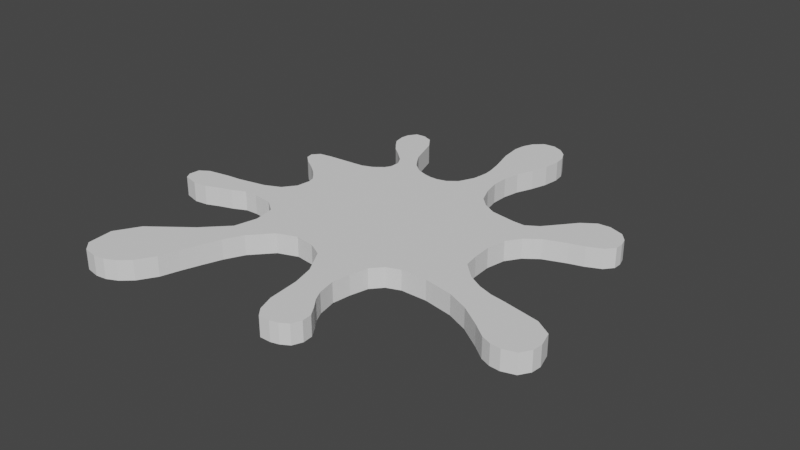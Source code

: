 # Source: splat.blend  (saved by Blender 2.93.20; exported with 4.5.12 LTS)
import bpy
from mathutils import Matrix  # noqa: F401  (used for matrix-valued properties, if any)

bpy.ops.wm.read_factory_settings(use_empty=True)
scene = bpy.context.scene
scene.name = 'Scene'

# ---- collections
col_collection = bpy.data.collections.new('Collection'); scene.collection.children.link(col_collection)

# ---- world
world_world = bpy.data.worlds.new('World'); scene.world = world_world
world_world.use_nodes = True; world_world.node_tree.nodes.clear()
_N = world_world.node_tree.nodes; _L = world_world.node_tree.links
n0 = _N.new('ShaderNodeOutputWorld'); n0.name = 'World Output'; n0.location = (300, 300)
n1 = _N.new('ShaderNodeBackground'); n1.name = 'Background'; n1.location = (10, 300)
n1.inputs[0].default_value = (0.05088, 0.05088, 0.05088, 1.0)
_L.new(n1.outputs[0], n0.inputs[0])
n0.is_active_output = True
world_world.color = (0.05088, 0.05088, 0.05088)
world_world.use_sun_shadow = False
world_world.sun_shadow_jitter_overblur = 0.0

# ---- meshes
me_cylinder = bpy.data.meshes.new('Cylinder')
me_cylinder.from_pydata([(0.0, 0.8348, -1.0), (0.0, 0.8348, 1.0), (0.3276, 2.246, -1.0), (0.3276, 2.246, 1.0), (0.6083, 0.7716, -1.0), (0.6083, 0.7716, 1.0), (0.8406, 0.602, -1.0), (0.8406, 0.602, 1.0), (1.091, 0.5627, -1.0), (1.091, 0.5627, 1.0), (1.832, 1.022, -1.0), (1.832, 1.022, 1.0), (2.002, 0.6319, -1.0), (2.002, 0.6319, 1.0), (1.256, 0.1951, -1.0), (1.256, 0.1951, 1.0), (1.217, -4.371e-08, -1.0), (1.217, -4.371e-08, 1.0), (1.228, -0.1951, -1.0), (1.228, -0.1951, 1.0), (1.406, -0.4954, -1.0), (1.406, -0.4954, 1.0), (1.843, -0.6466, -1.0), (1.843, -0.6466, 1.0), (0.8101, -1.872, -1.0), (0.8101, -1.872, 1.0), (0.7688, -1.967, -1.0), (0.7688, -1.967, 1.0), (0.6083, -2.037, -1.0), (0.6083, -2.037, 1.0), (0.003153, -0.9324, -1.0), (0.003153, -0.9324, 1.0), (-0.1919, -0.9065, -1.0), (-0.1919, -0.9065, 1.0), (-0.387, -0.9791, -1.0), (-0.387, -0.9791, 1.0), (-0.5746, -1.185, -1.0), (-0.5746, -1.185, 1.0), (-1.434, -2.238, -1.0), (-1.434, -2.238, 1.0), (-0.899, -0.5742, -1.0), (-0.899, -0.5742, 1.0), (-1.097, -0.5515, -1.0), (-1.097, -0.5515, 1.0), (-1.764, -0.7354, -1.0), (-1.764, -0.7354, 1.0), (-0.9445, -0.1437, -1.0), (-0.9445, -0.1437, 1.0), (-0.9254, 1.192e-08, -1.0), (-0.9254, 1.192e-08, 1.0), (-1.061, 0.1951, -1.0), (-1.061, 0.1951, 1.0), (-1.363, 0.4875, -1.0), (-1.363, 0.4875, 1.0), (-1.298, 0.5568, -1.0), (-1.298, 0.5568, 1.0), (-0.5436, 0.7862, -1.0), (-0.5436, 0.7862, 1.0), (-0.9394, 1.432, -1.0), (-0.9394, 1.432, 1.0), (-0.8689, 1.598, -1.0), (-0.8689, 1.598, 1.0), (-0.6714, 1.57, -1.0), (-0.6714, 1.57, 1.0), (0.6709, 2.05, -1.0), (0.6709, 2.05, 1.0), (-0.5804, 1.444, -1.0), (-0.5804, 1.444, 1.0), (-0.4782, 1.142, -1.0), (-0.4782, 1.142, 1.0), (-0.5396, 0.8883, -1.0), (-0.7035, 1.083, -1.0), (-0.9177, 1.318, -1.0), (-0.9177, 1.318, 1.0), (-0.7035, 1.083, 1.0), (-0.5396, 0.8883, 1.0), (-1.174, 0.5774, -1.0), (-0.7808, 0.6115, -1.0), (-0.7808, 0.6115, 1.0), (-1.174, 0.5774, 1.0), (-1.921, -0.6934, -1.0), (-1.627, -0.4156, -1.0), (-1.627, -0.4156, 1.0), (-1.921, -0.6934, 1.0), (-1.484, -0.4013, -1.0), (-1.198, -0.3417, -1.0), (-1.198, -0.3417, 1.0), (-1.484, -0.4013, 1.0), (-1.958, -0.6269, -1.0), (-1.946, -0.5179, -1.0), (-1.946, -0.5179, 1.0), (-1.958, -0.6269, 1.0), (-1.228, -0.5563, -1.0), (-1.361, -0.6185, -1.0), (-1.495, -0.6643, -1.0), (-1.628, -0.7183, -1.0), (-1.628, -0.7183, 1.0), (-1.495, -0.6643, 1.0), (-1.361, -0.6185, 1.0), (-1.228, -0.5563, 1.0), (-1.016, -1.354, -1.0), (-0.7835, -1.119, -1.0), (-0.7277, -0.8881, -1.0), (-0.7621, -0.6778, -1.0), (-0.7621, -0.6778, 1.0), (-0.7277, -0.8881, 1.0), (-0.7835, -1.119, 1.0), (-1.016, -1.354, 1.0), (-1.404, -1.652, 1.0), (-1.544, -1.89, 1.0), (-1.523, -2.149, 1.0), (-1.523, -2.149, -1.0), (-1.544, -1.89, -1.0), (-1.404, -1.652, -1.0), (-0.6691, -1.37, -1.0), (-0.7389, -1.556, -1.0), (-0.8046, -1.741, -1.0), (-0.8621, -1.927, -1.0), (-1.293, -2.264, -1.0), (-1.293, -2.264, 1.0), (-0.8621, -1.927, 1.0), (-0.8046, -1.741, 1.0), (-0.7389, -1.556, 1.0), (-0.6691, -1.37, 1.0), (0.4306, -1.956, -1.0), (0.3755, -1.793, -1.0), (0.3492, -1.477, -1.0), (0.2941, -1.26, -1.0), (0.1529, -1.014, -1.0), (0.1529, -1.014, 1.0), (0.2941, -1.26, 1.0), (0.3492, -1.477, 1.0), (0.3755, -1.793, 1.0), (0.4306, -1.956, 1.0), (1.149, -0.772, -1.0), (0.8885, -0.7745, -1.0), (0.657, -0.9343, -1.0), (0.6101, -1.114, -1.0), (0.5836, -1.293, -1.0), (0.6187, -1.473, -1.0), (0.6187, -1.473, 1.0), (0.5836, -1.293, 1.0), (0.6101, -1.114, 1.0), (0.657, -0.9343, 1.0), (0.8885, -0.7745, 1.0), (1.149, -0.772, 1.0), (1.443, -0.8272, 1.0), (1.869, -1.063, 1.0), (2.008, -1.17, 1.0), (2.212, -0.7197, 1.0), (2.212, -0.7197, -1.0), (2.008, -1.17, -1.0), (1.869, -1.063, -1.0), (1.443, -0.8272, -1.0), (0.753, -0.8267, -1.0), (0.753, -0.8267, 1.0), (1.656, -0.9193, 1.0), (1.656, -0.9193, -1.0), (2.341, -1.177, 1.0), (2.406, -1.076, 1.0), (2.372, -0.8205, 1.0), (2.372, -0.8205, -1.0), (2.406, -1.076, -1.0), (2.341, -1.177, -1.0), (2.21, -1.217, -1.0), (2.108, -1.21, -1.0), (2.108, -1.21, 1.0), (2.21, -1.217, 1.0), (2.416, -0.9755, 1.0), (2.416, -0.9755, -1.0), (1.552, -0.5755, -1.0), (1.697, -0.6239, -1.0), (1.697, -0.6239, 1.0), (1.552, -0.5755, 1.0), (1.854, 0.5643, -1.0), (1.707, 0.5205, -1.0), (1.487, 0.4371, -1.0), (1.349, 0.3339, -1.0), (1.349, 0.3339, 1.0), (1.487, 0.4371, 1.0), (1.707, 0.5205, 1.0), (1.854, 0.5643, 1.0), (1.252, -0.3453, -1.0), (1.252, -0.3453, 1.0), (1.981, 0.9696, -1.0), (2.052, 0.8851, -1.0), (2.076, 0.8007, -1.0), (2.073, 0.7163, -1.0), (2.073, 0.7163, 1.0), (2.076, 0.8007, 1.0), (2.052, 0.8851, 1.0), (1.981, 0.9696, 1.0), (1.215, 0.5579, -1.0), (1.338, 0.6362, -1.0), (1.462, 0.7836, -1.0), (1.573, 0.9173, -1.0), (1.709, 1.013, -1.0), (1.709, 1.013, 1.0), (1.573, 0.9173, 1.0), (1.462, 0.7836, 1.0), (1.338, 0.6362, 1.0), (1.215, 0.5579, 1.0), (0.6083, 0.7716, -1.0), (0.6083, 0.7716, 1.0), (0.7076, 0.6751, -1.0), (0.7076, 0.6751, 1.0), (0.6868, 1.935, -1.0), (0.6651, 1.769, -1.0), (0.6118, 1.603, -1.0), (0.5427, 1.436, -1.0), (0.5092, 1.27, -1.0), (0.5053, 1.104, -1.0), (0.541, 0.9378, -1.0), (0.541, 0.9378, 1.0), (0.5053, 1.104, 1.0), (0.5092, 1.27, 1.0), (0.5427, 1.436, 1.0), (0.6118, 1.603, 1.0), (0.6651, 1.769, 1.0), (0.6868, 1.935, 1.0), (0.6232, 2.147, 1.0), (0.5433, 2.219, 1.0), (0.4437, 2.259, 1.0), (0.4437, 2.259, -1.0), (0.5433, 2.219, -1.0), (0.6232, 2.147, -1.0), (0.2842, 1.345, -1.0), (0.2599, 1.474, -1.0), (0.2277, 1.602, -1.0), (0.1915, 1.731, -1.0), (0.1692, 1.943, -1.0), (0.1883, 2.061, -1.0), (0.2352, 2.162, -1.0), (0.2352, 2.162, 1.0), (0.1883, 2.061, 1.0), (0.1692, 1.943, 1.0), (0.1915, 1.731, 1.0), (0.2277, 1.602, 1.0), (0.2599, 1.474, 1.0), (0.2842, 1.345, 1.0), (-0.7731, 1.608, -1.0), (-0.7731, 1.608, 1.0), (-0.9259, 1.515, -1.0), (-0.9259, 1.515, 1.0), (-0.4262, 1.057, -1.0), (-0.3643, 0.9684, -1.0), (-0.2668, 0.8895, -1.0), (-0.1594, 0.8502, -1.0), (-0.07971, 0.8346, -1.0), (-0.07971, 0.8346, 1.0), (-0.1594, 0.8502, 1.0), (-0.2668, 0.8895, 1.0), (-0.3643, 0.9684, 1.0), (-0.4262, 1.057, 1.0), (0.2903, 1.26, 1.0), (0.2805, 1.175, 1.0), (0.2667, 1.09, 1.0), (0.1917, 0.9337, 1.0), (0.09682, 0.8605, 1.0), (0.09682, 0.8605, -1.0), (0.1917, 0.9337, -1.0), (0.2667, 1.09, -1.0), (0.2805, 1.175, -1.0), (0.2903, 1.26, -1.0), (-0.7907, 1.152, -1.0), (-0.8582, 1.235, -1.0), (-0.8582, 1.235, 1.0), (-0.7907, 1.152, 1.0), (-0.5879, 0.9789, -1.0), (-0.5879, 0.9789, 1.0), (-0.6721, 0.6539, -1.0), (-0.5772, 0.728, -1.0), (-0.5772, 0.728, 1.0), (-0.6721, 0.6539, 1.0), (-1.043, 0.5887, -1.0), (-0.9118, 0.6001, -1.0), (-0.9118, 0.6001, 1.0), (-1.043, 0.5887, 1.0), (-1.156, 0.2682, -1.0), (-1.27, 0.3413, -1.0), (-1.349, 0.4144, -1.0), (-1.349, 0.4144, 1.0), (-1.27, 0.3413, 1.0), (-1.156, 0.2682, 1.0), (-0.9415, 0.06503, -1.0), (-0.9953, 0.1301, -1.0), (-0.9953, 0.1301, 1.0), (-0.9415, 0.06503, 1.0), (-1.04, -0.2684, -1.0), (-1.04, -0.2684, 1.0), (-1.854, -0.4569, -1.0), (-1.854, -0.4569, 1.0), (-0.9698, -2.102, -1.0), (-1.078, -2.198, -1.0), (-1.185, -2.249, -1.0), (-1.185, -2.249, 1.0), (-1.078, -2.198, 1.0), (-0.9698, -2.102, 1.0), (0.6885, -2.015, -1.0), (0.6885, -2.015, 1.0), (0.4977, -2.038, 1.0), (0.4977, -2.038, -1.0), (0.6666, -1.573, -1.0), (0.7401, -1.672, -1.0), (0.8038, -1.772, -1.0), (0.8038, -1.772, 1.0), (0.7401, -1.672, 1.0), (0.6666, -1.573, 1.0)], [(203, 202)], [(232, 233, 3, 2), (212, 213, 5, 4), (204, 205, 7, 6), (6, 7, 9, 8), (196, 197, 11, 10), (187, 188, 13, 12), (177, 178, 15, 14), (14, 15, 17, 16), (16, 17, 19, 18), (182, 183, 21, 20), (171, 172, 23, 22), (304, 305, 25, 24), (24, 25, 27, 26), (298, 299, 29, 28), (128, 129, 31, 30), (30, 31, 33, 32), (32, 33, 35, 34), (34, 35, 37, 36), (118, 119, 39, 38), (103, 104, 41, 40), (40, 41, 43, 42), (95, 96, 45, 44), (288, 289, 47, 46), (46, 47, 49, 48), (285, 286, 51, 50), (280, 281, 53, 52), (52, 53, 55, 54), (271, 272, 57, 56), (72, 73, 59, 58), (242, 243, 61, 60), (3, 233, 234, 235, 236, 237, 238, 239, 254, 255, 256, 257, 258, 1, 249, 250, 251, 252, 253, 69, 67, 63, 241, 61, 243, 59, 73, 266, 267, 74, 269, 75, 57, 272, 273, 78, 276, 277, 79, 55, 53, 281, 282, 283, 51, 286, 287, 49, 47, 289, 86, 87, 82, 291, 90, 91, 83, 45, 96, 97, 98, 99, 43, 41, 104, 105, 106, 107, 108, 109, 110, 39, 119, 295, 296, 297, 120, 121, 122, 123, 37, 35, 33, 31, 129, 130, 131, 132, 133, 300, 29, 299, 27, 25, 305, 306, 307, 140, 141, 142, 143, 155, 144, 145, 146, 156, 147, 148, 166, 167, 158, 159, 168, 160, 149, 23, 172, 173, 21, 183, 19, 17, 15, 178, 179, 180, 181, 13, 188, 189, 190, 191, 11, 197, 198, 199, 200, 201, 9, 7, 205, 5, 213, 214, 215, 216, 217, 218, 219, 65, 220, 221, 222), (240, 241, 63, 62), (248, 249, 1, 0), (0, 259, 260, 261, 262, 263, 226, 227, 228, 229, 230, 231, 232, 2, 223, 224, 225, 64, 206, 207, 208, 209, 210, 211, 212, 4, 204, 6, 8, 192, 193, 194, 195, 196, 10, 184, 185, 186, 187, 12, 174, 175, 176, 177, 14, 16, 18, 182, 20, 170, 171, 22, 150, 161, 169, 162, 163, 164, 165, 151, 152, 157, 153, 134, 135, 154, 136, 137, 138, 139, 302, 303, 304, 24, 26, 298, 28, 301, 124, 125, 126, 127, 128, 30, 32, 34, 36, 114, 115, 116, 117, 292, 293, 294, 118, 38, 111, 112, 113, 100, 101, 102, 103, 40, 42, 92, 93, 94, 95, 44, 80, 88, 89, 290, 81, 84, 85, 288, 46, 48, 284, 285, 50, 278, 279, 280, 52, 54, 76, 274, 275, 77, 270, 271, 56, 70, 268, 71, 264, 265, 72, 58, 242, 60, 240, 62, 66, 68, 244, 245, 246, 247, 248), (225, 220, 65, 64), (62, 63, 67, 66), (66, 67, 69, 68), (56, 57, 75, 70), (268, 269, 74, 71), (265, 266, 73, 72), (54, 55, 79, 76), (275, 276, 78, 77), (44, 45, 83, 80), (290, 291, 82, 81), (81, 82, 87, 84), (84, 87, 86, 85), (80, 83, 91, 88), (88, 91, 90, 89), (42, 43, 99, 92), (92, 99, 98, 93), (93, 98, 97, 94), (94, 97, 96, 95), (113, 108, 107, 100), (100, 107, 106, 101), (101, 106, 105, 102), (102, 105, 104, 103), (38, 39, 110, 111), (111, 110, 109, 112), (112, 109, 108, 113), (36, 37, 123, 114), (114, 123, 122, 115), (115, 122, 121, 116), (116, 121, 120, 117), (294, 295, 119, 118), (301, 300, 133, 124), (124, 133, 132, 125), (125, 132, 131, 126), (126, 131, 130, 127), (127, 130, 129, 128), (153, 146, 145, 134), (134, 145, 144, 135), (154, 155, 143, 136), (136, 143, 142, 137), (137, 142, 141, 138), (138, 141, 140, 139), (22, 23, 149, 150), (165, 166, 148, 151), (151, 148, 147, 152), (157, 156, 146, 153), (135, 144, 155, 154), (152, 147, 156, 157), (150, 149, 160, 161), (169, 168, 159, 162), (162, 159, 158, 163), (163, 158, 167, 164), (164, 167, 166, 165), (161, 160, 168, 169), (20, 21, 173, 170), (170, 173, 172, 171), (12, 13, 181, 174), (174, 181, 180, 175), (175, 180, 179, 176), (176, 179, 178, 177), (18, 19, 183, 182), (10, 11, 191, 184), (184, 191, 190, 185), (185, 190, 189, 186), (186, 189, 188, 187), (8, 9, 201, 192), (192, 201, 200, 193), (193, 200, 199, 194), (194, 199, 198, 195), (195, 198, 197, 196), (4, 5, 205, 204), (64, 65, 219, 206), (206, 219, 218, 207), (207, 218, 217, 208), (208, 217, 216, 209), (209, 216, 215, 210), (210, 215, 214, 211), (211, 214, 213, 212), (2, 3, 222, 223), (223, 222, 221, 224), (224, 221, 220, 225), (263, 254, 239, 226), (226, 239, 238, 227), (227, 238, 237, 228), (228, 237, 236, 229), (229, 236, 235, 230), (230, 235, 234, 231), (231, 234, 233, 232), (60, 61, 241, 240), (58, 59, 243, 242), (68, 69, 253, 244), (244, 253, 252, 245), (245, 252, 251, 246), (246, 251, 250, 247), (247, 250, 249, 248), (0, 1, 258, 259), (259, 258, 257, 260), (260, 257, 256, 261), (261, 256, 255, 262), (262, 255, 254, 263), (71, 74, 267, 264), (264, 267, 266, 265), (70, 75, 269, 268), (77, 78, 273, 270), (270, 273, 272, 271), (76, 79, 277, 274), (274, 277, 276, 275), (50, 51, 283, 278), (278, 283, 282, 279), (279, 282, 281, 280), (48, 49, 287, 284), (284, 287, 286, 285), (85, 86, 289, 288), (89, 90, 291, 290), (117, 120, 297, 292), (292, 297, 296, 293), (293, 296, 295, 294), (26, 27, 299, 298), (28, 29, 300, 301), (139, 140, 307, 302), (302, 307, 306, 303), (303, 306, 305, 304)])
_uv = me_cylinder.uv_layers.new(name='UVMap')
_uv.uv.foreach_set('vector', [0.9727, 0.5, 0.9727, 1.0, 0.9688, 1.0, 0.9688, 0.5, 0.9393, 0.5, 0.9393, 1.0, 0.9375, 1.0, 0.9375, 0.5, 0.9212, 0.5, 0.9212, 1.0, 0.9062, 1.0, 0.9062, 0.5, 0.9062, 0.5, 0.9062, 1.0, 0.875, 1.0, 0.875, 0.5, 0.849, 0.5, 0.849, 1.0, 0.8438, 1.0, 0.8438, 0.5, 0.8188, 0.5, 0.8188, 1.0, 0.8125, 1.0, 0.8125, 0.5, 0.7875, 0.5, 0.7875, 1.0, 0.7812, 1.0, 0.7812, 0.5, 0.7812, 0.5, 0.7812, 1.0, 0.75, 1.0, 0.75, 0.5, 0.75, 0.5, 0.75, 1.0, 0.7188, 1.0, 0.7188, 0.5, 0.7031, 0.5, 0.7031, 1.0, 0.6875, 1.0, 0.6875, 0.5, 0.6667, 0.5, 0.6667, 1.0, 0.6562, 1.0, 0.6562, 0.5, 0.6261, 0.5, 0.6261, 1.0, 0.625, 1.0, 0.625, 0.5, 0.625, 0.5, 0.625, 1.0, 0.5938, 1.0, 0.5938, 0.5, 0.5781, 0.5, 0.5781, 1.0, 0.5625, 1.0, 0.5625, 0.5, 0.5365, 0.5, 0.5365, 1.0, 0.5312, 1.0, 0.5312, 0.5, 0.5312, 0.5, 0.5312, 1.0, 0.5, 1.0, 0.5, 0.5, 0.5, 0.5, 0.5, 1.0, 0.4688, 1.0, 0.4688, 0.5, 0.4688, 0.5, 0.4688, 1.0, 0.4375, 1.0, 0.4375, 0.5, 0.4115, 0.5, 0.4115, 1.0, 0.4062, 1.0, 0.4062, 0.5, 0.3813, 0.5, 0.3813, 1.0, 0.375, 1.0, 0.375, 0.5, 0.375, 0.5, 0.375, 1.0, 0.3438, 1.0, 0.3438, 0.5, 0.3189, 0.5, 0.3189, 1.0, 0.3125, 1.0, 0.3125, 0.5, 0.283, 0.5, 0.283, 1.0, 0.2812, 1.0, 0.2812, 0.5, 0.2812, 0.5, 0.2812, 1.0, 0.25, 1.0, 0.25, 0.5, 0.2292, 0.5, 0.2292, 1.0, 0.2188, 1.0, 0.2188, 0.5, 0.1953, 0.5, 0.1953, 1.0, 0.1875, 1.0, 0.1875, 0.5, 0.1875, 0.5, 0.1875, 1.0, 0.1562, 1.0, 0.1562, 0.5, 0.1285, 0.5, 0.1285, 1.0, 0.125, 1.0, 0.125, 0.5, 0.1016, 0.5, 0.1016, 1.0, 0.09375, 1.0, 0.09375, 0.5, 0.07812, 0.5, 0.07812, 1.0, 0.0625, 1.0, 0.0625, 0.5, 0.2968, 0.4854, 0.291, 0.486, 0.2851, 0.4865, 0.2793, 0.4871, 0.2734, 0.4877, 0.2676, 0.4883, 0.2617, 0.4888, 0.2559, 0.4894, 0.2549, 0.4895, 0.2539, 0.4896, 0.2529, 0.4897, 0.252, 0.4898, 0.251, 0.4899, 0.25, 0.49, 0.2478, 0.4898, 0.2456, 0.4896, 0.2434, 0.4894, 0.2412, 0.4891, 0.239, 0.4889, 0.2368, 0.4887, 0.2192, 0.487, 0.2032, 0.4854, 0.1807, 0.4786, 0.1582, 0.4717, 0.1374, 0.4606, 0.1167, 0.4496, 0.1076, 0.4421, 0.1045, 0.4396, 0.1015, 0.4371, 0.09848, 0.4346, 0.09393, 0.4309, 0.08939, 0.4272, 0.08029, 0.4197, 0.07698, 0.4157, 0.07366, 0.4116, 0.07035, 0.4076, 0.06703, 0.4035, 0.06371, 0.3995, 0.0604, 0.3955, 0.05045, 0.3833, 0.02827, 0.3418, 0.02485, 0.3306, 0.02144, 0.3193, 0.01803, 0.3081, 0.01461, 0.2968, 0.01307, 0.2812, 0.01154, 0.2656, 0.01, 0.25, 0.01461, 0.2032, 0.01537, 0.2007, 0.01613, 0.1982, 0.01765, 0.1932, 0.01916, 0.1882, 0.01992, 0.1857, 0.02068, 0.1832, 0.0222, 0.1782, 0.02372, 0.1732, 0.02827, 0.1582, 0.03279, 0.1497, 0.03722, 0.1414, 0.04166, 0.1331, 0.04609, 0.1248, 0.05045, 0.1167, 0.08029, 0.08029, 0.08757, 0.07432, 0.09484, 0.06836, 0.1021, 0.06239, 0.1094, 0.05642, 0.1112, 0.0549, 0.1131, 0.05341, 0.1149, 0.05191, 0.1167, 0.05045, 0.1236, 0.04675, 0.1253, 0.04583, 0.127, 0.0449, 0.1288, 0.04398, 0.1305, 0.04305, 0.1374, 0.03936, 0.1443, 0.03566, 0.1512, 0.03197, 0.1582, 0.02827, 0.2032, 0.01461, 0.25, 0.01, 0.2968, 0.01461, 0.3044, 0.0169, 0.3119, 0.01918, 0.3194, 0.02145, 0.3269, 0.02373, 0.3344, 0.02601, 0.3381, 0.02714, 0.3418, 0.02827, 0.3626, 0.03936, 0.3833, 0.05045, 0.4197, 0.08029, 0.4208, 0.08159, 0.4218, 0.08289, 0.4229, 0.08419, 0.424, 0.08549, 0.4282, 0.09069, 0.4325, 0.09588, 0.4368, 0.1011, 0.4389, 0.1037, 0.441, 0.1063, 0.4453, 0.1115, 0.4461, 0.1125, 0.4466, 0.113, 0.447, 0.1135, 0.4478, 0.1146, 0.4479, 0.1147, 0.448, 0.1148, 0.4481, 0.1148, 0.4483, 0.1151, 0.4484, 0.1152, 0.4485, 0.1154, 0.4487, 0.1156, 0.4496, 0.1167, 0.4569, 0.1305, 0.4643, 0.1443, 0.4717, 0.1582, 0.4786, 0.1807, 0.4854, 0.2032, 0.49, 0.25, 0.4854, 0.2968, 0.4827, 0.3058, 0.4799, 0.3148, 0.4772, 0.3238, 0.4745, 0.3328, 0.4717, 0.3418, 0.4673, 0.3501, 0.4629, 0.3584, 0.4584, 0.3667, 0.454, 0.375, 0.4496, 0.3833, 0.4446, 0.3894, 0.4396, 0.3955, 0.4346, 0.4015, 0.4297, 0.4076, 0.4247, 0.4136, 0.4197, 0.4197, 0.3833, 0.4496, 0.3635, 0.4601, 0.3418, 0.4717, 0.3392, 0.4725, 0.3365, 0.4733, 0.3339, 0.4741, 0.3312, 0.475, 0.3286, 0.4758, 0.3259, 0.4766, 0.3232, 0.4774, 0.3206, 0.4782, 0.3147, 0.48, 0.3087, 0.4818, 0.3028, 0.4836, 0.04688, 0.5, 0.04688, 1.0, 0.03125, 1.0, 0.03125, 0.5, 0.001466, 0.5, 0.001466, 1.0, 0.0, 1.0, 0.0, 0.5, 0.75, 0.49, 0.751, 0.4899, 0.752, 0.4898, 0.7529, 0.4897, 0.7539, 0.4896, 0.7549, 0.4895, 0.7559, 0.4894, 0.7617, 0.4888, 0.7676, 0.4883, 0.7734, 0.4877, 0.7793, 0.4871, 0.7851, 0.4865, 0.791, 0.486, 0.7968, 0.4854, 0.8028, 0.4836, 0.8087, 0.4818, 0.8147, 0.48, 0.8206, 0.4782, 0.8232, 0.4774, 0.8259, 0.4766, 0.8286, 0.4758, 0.8312, 0.475, 0.8339, 0.4741, 0.8365, 0.4733, 0.8392, 0.4725, 0.8418, 0.4717, 0.8635, 0.4601, 0.8833, 0.4496, 0.9197, 0.4197, 0.9247, 0.4136, 0.9297, 0.4076, 0.9346, 0.4015, 0.9396, 0.3955, 0.9446, 0.3894, 0.9496, 0.3833, 0.954, 0.375, 0.9584, 0.3667, 0.9629, 0.3584, 0.9673, 0.3501, 0.9717, 0.3418, 0.9745, 0.3328, 0.9772, 0.3238, 0.9799, 0.3148, 0.9827, 0.3058, 0.9854, 0.2968, 0.99, 0.25, 0.9854, 0.2032, 0.9786, 0.1807, 0.9717, 0.1582, 0.9643, 0.1443, 0.9569, 0.1305, 0.9496, 0.1167, 0.9487, 0.1156, 0.9485, 0.1154, 0.9484, 0.1152, 0.9483, 0.1151, 0.9481, 0.1148, 0.948, 0.1148, 0.9479, 0.1147, 0.9478, 0.1146, 0.947, 0.1135, 0.9466, 0.113, 0.9461, 0.1125, 0.9453, 0.1115, 0.941, 0.1063, 0.9389, 0.1037, 0.9368, 0.1011, 0.9325, 0.09588, 0.9282, 0.09069, 0.924, 0.08549, 0.9229, 0.08419, 0.9218, 0.08289, 0.9208, 0.08159, 0.9197, 0.08029, 0.8833, 0.05045, 0.8626, 0.03936, 0.8418, 0.02827, 0.8381, 0.02714, 0.8344, 0.02601, 0.8269, 0.02373, 0.8194, 0.02145, 0.8119, 0.01918, 0.8044, 0.0169, 0.7968, 0.01461, 0.75, 0.01, 0.7032, 0.01461, 0.6582, 0.02827, 0.6512, 0.03197, 0.6443, 0.03566, 0.6374, 0.03936, 0.6305, 0.04305, 0.6288, 0.04398, 0.627, 0.0449, 0.6253, 0.04583, 0.6236, 0.04675, 0.6167, 0.05045, 0.6149, 0.05191, 0.6131, 0.05341, 0.6112, 0.0549, 0.6094, 0.05642, 0.6021, 0.06239, 0.5948, 0.06836, 0.5876, 0.07432, 0.5803, 0.08029, 0.5504, 0.1167, 0.5461, 0.1248, 0.5417, 0.1331, 0.5372, 0.1414, 0.5328, 0.1497, 0.5283, 0.1582, 0.5237, 0.1732, 0.5222, 0.1782, 0.5207, 0.1832, 0.5199, 0.1857, 0.5192, 0.1882, 0.5176, 0.1932, 0.5161, 0.1982, 0.5154, 0.2007, 0.5146, 0.2032, 0.51, 0.25, 0.5115, 0.2656, 0.5131, 0.2812, 0.5146, 0.2968, 0.518, 0.3081, 0.5214, 0.3193, 0.5249, 0.3306, 0.5283, 0.3418, 0.5504, 0.3833, 0.5604, 0.3955, 0.5637, 0.3995, 0.567, 0.4035, 0.5703, 0.4076, 0.5737, 0.4116, 0.577, 0.4157, 0.5803, 0.4197, 0.5894, 0.4272, 0.5939, 0.4309, 0.5985, 0.4346, 0.6015, 0.4371, 0.6045, 0.4396, 0.6076, 0.4421, 0.6167, 0.4496, 0.6374, 0.4606, 0.6582, 0.4717, 0.6807, 0.4786, 0.7032, 0.4854, 0.7192, 0.487, 0.7368, 0.4887, 0.739, 0.4889, 0.7412, 0.4891, 0.7434, 0.4894, 0.7456, 0.4896, 0.7478, 0.4898, 0.9564, 0.5, 0.9564, 1.0, 0.9523, 1.0, 0.9523, 0.5, 0.03125, 0.5, 0.03125, 1.0, 0.02055, 1.0, 0.02055, 0.5, 0.02055, 0.5, 0.02055, 1.0, 0.008796, 1.0, 0.008796, 0.5, 0.125, 0.5, 0.125, 1.0, 0.1172, 1.0, 0.1172, 0.5, 0.1133, 0.5, 0.1133, 1.0, 0.1094, 1.0, 0.1094, 0.5, 0.1042, 0.5, 0.1042, 1.0, 0.1016, 1.0, 0.1016, 0.5, 0.1562, 0.5, 0.1562, 1.0, 0.1458, 1.0, 0.1458, 0.5, 0.1389, 0.5, 0.1389, 1.0, 0.1354, 1.0, 0.1354, 0.5, 0.3125, 0.5, 0.3125, 1.0, 0.3021, 1.0, 0.3021, 0.5, 0.2934, 0.5, 0.2934, 1.0, 0.2917, 1.0, 0.2917, 0.5, 0.2917, 0.5, 0.2917, 1.0, 0.2882, 1.0, 0.2882, 0.5, 0.2882, 0.5, 0.2882, 1.0, 0.2847, 1.0, 0.2847, 0.5, 0.3021, 0.5, 0.3021, 1.0, 0.2986, 1.0, 0.2986, 0.5, 0.2986, 0.5, 0.2986, 1.0, 0.2951, 1.0, 0.2951, 0.5, 0.3438, 0.5, 0.3438, 1.0, 0.3376, 1.0, 0.3376, 0.5, 0.3376, 0.5, 0.3376, 1.0, 0.3314, 1.0, 0.3314, 0.5, 0.3314, 0.5, 0.3314, 1.0, 0.3251, 1.0, 0.3251, 0.5, 0.3251, 0.5, 0.3251, 1.0, 0.3189, 1.0, 0.3189, 0.5, 0.4016, 0.5, 0.4016, 1.0, 0.4, 1.0, 0.4, 0.5, 0.4, 0.5, 0.4, 1.0, 0.3938, 1.0, 0.3938, 0.5, 0.3938, 0.5, 0.3938, 1.0, 0.3875, 1.0, 0.3875, 0.5, 0.3875, 0.5, 0.3875, 1.0, 0.3813, 1.0, 0.3813, 0.5, 0.4062, 0.5, 0.4062, 1.0, 0.4047, 1.0, 0.4047, 0.5, 0.4047, 0.5, 0.4047, 1.0, 0.4032, 1.0, 0.4032, 0.5, 0.4032, 0.5, 0.4032, 1.0, 0.4016, 1.0, 0.4016, 0.5, 0.4375, 0.5, 0.4375, 1.0, 0.4323, 1.0, 0.4323, 0.5, 0.4323, 0.5, 0.4323, 1.0, 0.4271, 1.0, 0.4271, 0.5, 0.4271, 0.5, 0.4271, 1.0, 0.4219, 1.0, 0.4219, 0.5, 0.4219, 0.5, 0.4219, 1.0, 0.4167, 1.0, 0.4167, 0.5, 0.4128, 0.5, 0.4128, 1.0, 0.4115, 1.0, 0.4115, 0.5, 0.5599, 0.5, 0.5599, 1.0, 0.5573, 1.0, 0.5573, 0.5, 0.5573, 0.5, 0.5573, 1.0, 0.5521, 1.0, 0.5521, 0.5, 0.5521, 0.5, 0.5521, 1.0, 0.5469, 1.0, 0.5469, 0.5, 0.5469, 0.5, 0.5469, 1.0, 0.5417, 1.0, 0.5417, 0.5, 0.5417, 0.5, 0.5417, 1.0, 0.5365, 1.0, 0.5365, 0.5, 0.6527, 0.5, 0.6527, 1.0, 0.6518, 1.0, 0.6518, 0.5, 0.6518, 0.5, 0.6518, 1.0, 0.6473, 1.0, 0.6473, 0.5, 0.6451, 0.5, 0.6451, 1.0, 0.6429, 1.0, 0.6429, 0.5, 0.6429, 0.5, 0.6429, 1.0, 0.6384, 1.0, 0.6384, 0.5, 0.6384, 0.5, 0.6384, 1.0, 0.6339, 1.0, 0.6339, 0.5, 0.6339, 0.5, 0.6339, 1.0, 0.6295, 1.0, 0.6295, 0.5, 0.6562, 0.5, 0.6562, 1.0, 0.6554, 1.0, 0.6554, 0.5, 0.6545, 0.5, 0.6545, 1.0, 0.6545, 1.0, 0.6545, 0.5, 0.6545, 0.5, 0.6545, 1.0, 0.6536, 1.0, 0.6536, 0.5, 0.6531, 0.5, 0.6531, 1.0, 0.6527, 1.0, 0.6527, 0.5, 0.6473, 0.5, 0.6473, 1.0, 0.6451, 1.0, 0.6451, 0.5, 0.6536, 0.5, 0.6536, 1.0, 0.6531, 1.0, 0.6531, 0.5, 0.6554, 0.5, 0.6554, 1.0, 0.6551, 1.0, 0.6551, 0.5, 0.655, 0.5, 0.655, 1.0, 0.6549, 1.0, 0.6549, 0.5, 0.6549, 0.5, 0.6549, 1.0, 0.6547, 1.0, 0.6547, 0.5, 0.6547, 0.5, 0.6547, 1.0, 0.6546, 1.0, 0.6546, 0.5, 0.6546, 0.5, 0.6546, 1.0, 0.6545, 1.0, 0.6545, 0.5, 0.6551, 0.5, 0.6551, 1.0, 0.655, 1.0, 0.655, 0.5, 0.6875, 0.5, 0.6875, 1.0, 0.6771, 1.0, 0.6771, 0.5, 0.6771, 0.5, 0.6771, 1.0, 0.6667, 1.0, 0.6667, 0.5, 0.8125, 0.5, 0.8125, 1.0, 0.8062, 1.0, 0.8063, 0.5, 0.8063, 0.5, 0.8062, 1.0, 0.8, 1.0, 0.8, 0.5, 0.8, 0.5, 0.8, 1.0, 0.7938, 1.0, 0.7938, 0.5, 0.7938, 0.5, 0.7938, 1.0, 0.7875, 1.0, 0.7875, 0.5, 0.7188, 0.5, 0.7188, 1.0, 0.7031, 1.0, 0.7031, 0.5, 0.8438, 0.5, 0.8438, 1.0, 0.8375, 1.0, 0.8375, 0.5, 0.8375, 0.5, 0.8375, 1.0, 0.8313, 1.0, 0.8313, 0.5, 0.8313, 0.5, 0.8313, 1.0, 0.825, 1.0, 0.825, 0.5, 0.825, 0.5, 0.825, 1.0, 0.8188, 1.0, 0.8188, 0.5, 0.875, 0.5, 0.875, 1.0, 0.8698, 1.0, 0.8698, 0.5, 0.8698, 0.5, 0.8698, 1.0, 0.8646, 1.0, 0.8646, 0.5, 0.8646, 0.5, 0.8646, 1.0, 0.8594, 1.0, 0.8594, 0.5, 0.8594, 0.5, 0.8594, 1.0, 0.8542, 1.0, 0.8542, 0.5, 0.8542, 0.5, 0.8542, 1.0, 0.849, 1.0, 0.849, 0.5, 0.9375, 0.5, 0.9375, 1.0, 0.9212, 1.0, 0.9212, 0.5, 0.9523, 0.5, 0.9523, 1.0, 0.9504, 1.0, 0.9504, 0.5, 0.9504, 0.5, 0.9504, 1.0, 0.9486, 1.0, 0.9486, 0.5, 0.9486, 0.5, 0.9486, 1.0, 0.9467, 1.0, 0.9467, 0.5, 0.9467, 0.5, 0.9467, 1.0, 0.9449, 1.0, 0.9449, 0.5, 0.9449, 0.5, 0.9449, 1.0, 0.943, 1.0, 0.943, 0.5, 0.943, 0.5, 0.943, 1.0, 0.9412, 1.0, 0.9412, 0.5, 0.9412, 0.5, 0.9412, 1.0, 0.9393, 1.0, 0.9393, 0.5, 0.9688, 0.5, 0.9688, 1.0, 0.9646, 1.0, 0.9646, 0.5, 0.9646, 0.5, 0.9646, 1.0, 0.9605, 1.0, 0.9605, 0.5, 0.9605, 0.5, 0.9605, 1.0, 0.9564, 1.0, 0.9564, 0.5, 0.9967, 0.5, 0.9967, 1.0, 0.9961, 1.0, 0.9961, 0.5, 0.9961, 0.5, 0.9961, 1.0, 0.9922, 1.0, 0.9922, 0.5, 0.9922, 0.5, 0.9922, 1.0, 0.9883, 1.0, 0.9883, 0.5, 0.9883, 0.5, 0.9883, 1.0, 0.9844, 1.0, 0.9844, 0.5, 0.9844, 0.5, 0.9844, 1.0, 0.9805, 1.0, 0.9805, 0.5, 0.9805, 0.5, 0.9805, 1.0, 0.9766, 1.0, 0.9766, 0.5, 0.9766, 0.5, 0.9766, 1.0, 0.9727, 1.0, 0.9727, 0.5, 0.0625, 0.5, 0.0625, 1.0, 0.04688, 1.0, 0.04688, 0.5, 0.09375, 0.5, 0.09375, 1.0, 0.07812, 1.0, 0.07812, 0.5, 0.008796, 0.5, 0.008796, 1.0, 0.00733, 1.0, 0.00733, 0.5, 0.00733, 0.5, 0.00733, 1.0, 0.005864, 1.0, 0.005864, 0.5, 0.005864, 0.5, 0.005864, 1.0, 0.004398, 1.0, 0.004398, 0.5, 0.004398, 0.5, 0.004398, 1.0, 0.002932, 1.0, 0.002932, 0.5, 0.002932, 0.5, 0.002932, 1.0, 0.001466, 1.0, 0.001466, 0.5, 1.0, 0.5, 1.0, 1.0, 0.9993, 1.0, 0.9993, 0.5, 0.9993, 0.5, 0.9993, 1.0, 0.9987, 1.0, 0.9987, 0.5, 0.9987, 0.5, 0.9987, 1.0, 0.998, 1.0, 0.998, 0.5, 0.998, 0.5, 0.998, 1.0, 0.9974, 1.0, 0.9974, 0.5, 0.9974, 0.5, 0.9974, 1.0, 0.9967, 1.0, 0.9967, 0.5, 0.1094, 0.5, 0.1094, 1.0, 0.1068, 1.0, 0.1068, 0.5, 0.1068, 0.5, 0.1068, 1.0, 0.1042, 1.0, 0.1042, 0.5, 0.1172, 0.5, 0.1172, 1.0, 0.1133, 1.0, 0.1133, 0.5, 0.1354, 0.5, 0.1354, 1.0, 0.1319, 1.0, 0.1319, 0.5, 0.1319, 0.5, 0.1319, 1.0, 0.1285, 1.0, 0.1285, 0.5, 0.1458, 0.5, 0.1458, 1.0, 0.1424, 1.0, 0.1424, 0.5, 0.1424, 0.5, 0.1424, 1.0, 0.1389, 1.0, 0.1389, 0.5, 0.2188, 0.5, 0.2188, 1.0, 0.2109, 1.0, 0.2109, 0.5, 0.2109, 0.5, 0.2109, 1.0, 0.2031, 1.0, 0.2031, 0.5, 0.2031, 0.5, 0.2031, 1.0, 0.1953, 1.0, 0.1953, 0.5, 0.25, 0.5, 0.25, 1.0, 0.2396, 1.0, 0.2396, 0.5, 0.2396, 0.5, 0.2396, 1.0, 0.2292, 1.0, 0.2292, 0.5, 0.2847, 0.5, 0.2847, 1.0, 0.283, 1.0, 0.283, 0.5, 0.2951, 0.5, 0.2951, 1.0, 0.2934, 1.0, 0.2934, 0.5, 0.4167, 0.5, 0.4167, 1.0, 0.4154, 1.0, 0.4154, 0.5, 0.4154, 0.5, 0.4154, 1.0, 0.4141, 1.0, 0.4141, 0.5, 0.4141, 0.5, 0.4141, 1.0, 0.4128, 1.0, 0.4128, 0.5, 0.5938, 0.5, 0.5938, 1.0, 0.5781, 1.0, 0.5781, 0.5, 0.5625, 0.5, 0.5625, 1.0, 0.5599, 1.0, 0.5599, 0.5, 0.6295, 0.5, 0.6295, 1.0, 0.6283, 1.0, 0.6283, 0.5, 0.6283, 0.5, 0.6283, 1.0, 0.6272, 1.0, 0.6272, 0.5, 0.6272, 0.5, 0.6272, 1.0, 0.6261, 1.0, 0.6261, 0.5])
me_cylinder.use_remesh_fix_poles = True
me_cylinder.use_remesh_preserve_attributes = False
me_cylinder.update()

# ---- objects
ob_cylinder = bpy.data.objects.new('Cylinder', me_cylinder)

# ---- transforms, parenting, visibility, modifiers, constraints
ob_cylinder.location = (0.0, 0.0, 0.0)
ob_cylinder.scale = (1.0, 1.0, 0.1)

# ---- collection membership
col_collection.objects.link(ob_cylinder)

# ---- scene / render settings (as saved in the file)
scene.frame_start = 1; scene.frame_end = 250; scene.frame_set(1)
scene.render.engine = 'BLENDER_EEVEE_NEXT'
scene.cycles.use_denoising = False
scene.cycles.samples = 128
scene.cycles.sampling_pattern = 'TABULATED_SOBOL'
scene.cycles.use_adaptive_sampling = False
scene.cycles.use_light_tree = False
scene.view_settings.view_transform = 'Filmic'
bpy.context.view_layer.update()

# ---- added for rendering (the .blend has no active camera and no usable light): camera, sun
cam_auto = bpy.data.cameras.new('AutoCamera')
cam_auto.lens = 50.0
cam_auto.sensor_width = 36.0
cam_auto.clip_end = 1000.0
ob_auto_camera = bpy.data.objects.new('AutoCamera', cam_auto)
scene.collection.objects.link(ob_auto_camera)
ob_auto_camera.location = (6.05297, -6.99128, 4.65909)
ob_auto_camera.rotation_euler = (1.09748, -7.21219e-08, 0.694738)
scene.camera = ob_auto_camera
light_auto_sun = bpy.data.lights.new('AutoSun', 'SUN')
light_auto_sun.energy = 3.0
light_auto_sun.angle = 0.0523599
ob_auto_sun = bpy.data.objects.new('AutoSun', light_auto_sun)
scene.collection.objects.link(ob_auto_sun)
ob_auto_sun.rotation_euler = (0.872665, 0.174533, 0.523599)
bpy.context.view_layer.update()
